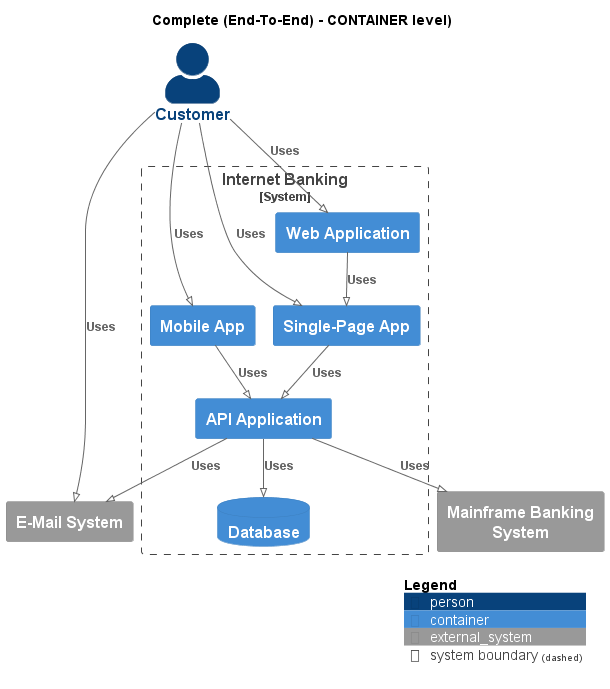

The diagram above was rendered by PlantUML. Its source (embedded in the PNG):
@startuml
!pragma layout smetana
!include ..\..\.c4s\C4_Container.puml

AddElementTag("state:new", $bgColor=green, $fontColor=#ffffff, $borderColor=green, $shadowing="False")
AddElementTag("state:changed", $bgColor=orange, $fontColor=#ffffff, $borderColor=orange, $shadowing="False")
AddElementTag("state:removed", $bgColor=red, $fontColor=#ffffff, $borderColor=red, $shadowing="False")

AddRelTag("state:new", $textColor=green, $lineColor=green)
AddRelTag("state:changed", $textColor=orange, $lineColor=orange)
AddRelTag("state:removed", $textColor=red, $lineColor=red)

SHOW_PERSON_PORTRAIT()
LAYOUT_TOP_DOWN()

skinparam linetype polyline

title Complete (End-To-End) - CONTAINER level)

Person(BigBankPlc.Actors.Customer, "Customer", "")

System_Boundary(BigBankPlc.SoftwareSystems.InternetBanking, "Internet Banking") {
    Container(BigBankPlc.SoftwareSystems.InternetBanking.Containers.WebApplication, "Web Application", "", "")
    Container(BigBankPlc.SoftwareSystems.InternetBanking.Containers.SinglePageApp, "Single-Page App", "", "")
    Container(BigBankPlc.SoftwareSystems.InternetBanking.Containers.APIApplication, "API Application", "", "")
    ContainerDb(BigBankPlc.SoftwareSystems.InternetBanking.Containers.Database, "Database", "", "")
    Container(BigBankPlc.SoftwareSystems.InternetBanking.Containers.MobileApp, "Mobile App", "", "")
}
System_Ext(BigBankPlc.SoftwareSystems.MainframeBankingSystem, "Mainframe Banking System", "")
System_Ext(BigBankPlc.SoftwareSystems.EMailSystem, "E-Mail System", "")

Rel(BigBankPlc.Actors.Customer, BigBankPlc.SoftwareSystems.InternetBanking.Containers.WebApplication, "Uses")
Rel(BigBankPlc.SoftwareSystems.InternetBanking.Containers.WebApplication, BigBankPlc.SoftwareSystems.InternetBanking.Containers.SinglePageApp, "Uses")
Rel(BigBankPlc.Actors.Customer, BigBankPlc.SoftwareSystems.InternetBanking.Containers.SinglePageApp, "Uses")
Rel(BigBankPlc.SoftwareSystems.InternetBanking.Containers.SinglePageApp, BigBankPlc.SoftwareSystems.InternetBanking.Containers.APIApplication, "Uses")
Rel(BigBankPlc.SoftwareSystems.InternetBanking.Containers.APIApplication, BigBankPlc.SoftwareSystems.InternetBanking.Containers.Database, "Uses")
Rel(BigBankPlc.SoftwareSystems.InternetBanking.Containers.APIApplication, BigBankPlc.SoftwareSystems.MainframeBankingSystem, "Uses")
Rel(BigBankPlc.SoftwareSystems.InternetBanking.Containers.APIApplication, BigBankPlc.SoftwareSystems.EMailSystem, "Uses")
Rel(BigBankPlc.Actors.Customer, BigBankPlc.SoftwareSystems.InternetBanking.Containers.MobileApp, "Uses")
Rel(BigBankPlc.SoftwareSystems.InternetBanking.Containers.MobileApp, BigBankPlc.SoftwareSystems.InternetBanking.Containers.APIApplication, "Uses")
Rel(BigBankPlc.Actors.Customer, BigBankPlc.SoftwareSystems.EMailSystem, "Uses")


SHOW_LEGEND()
@enduml